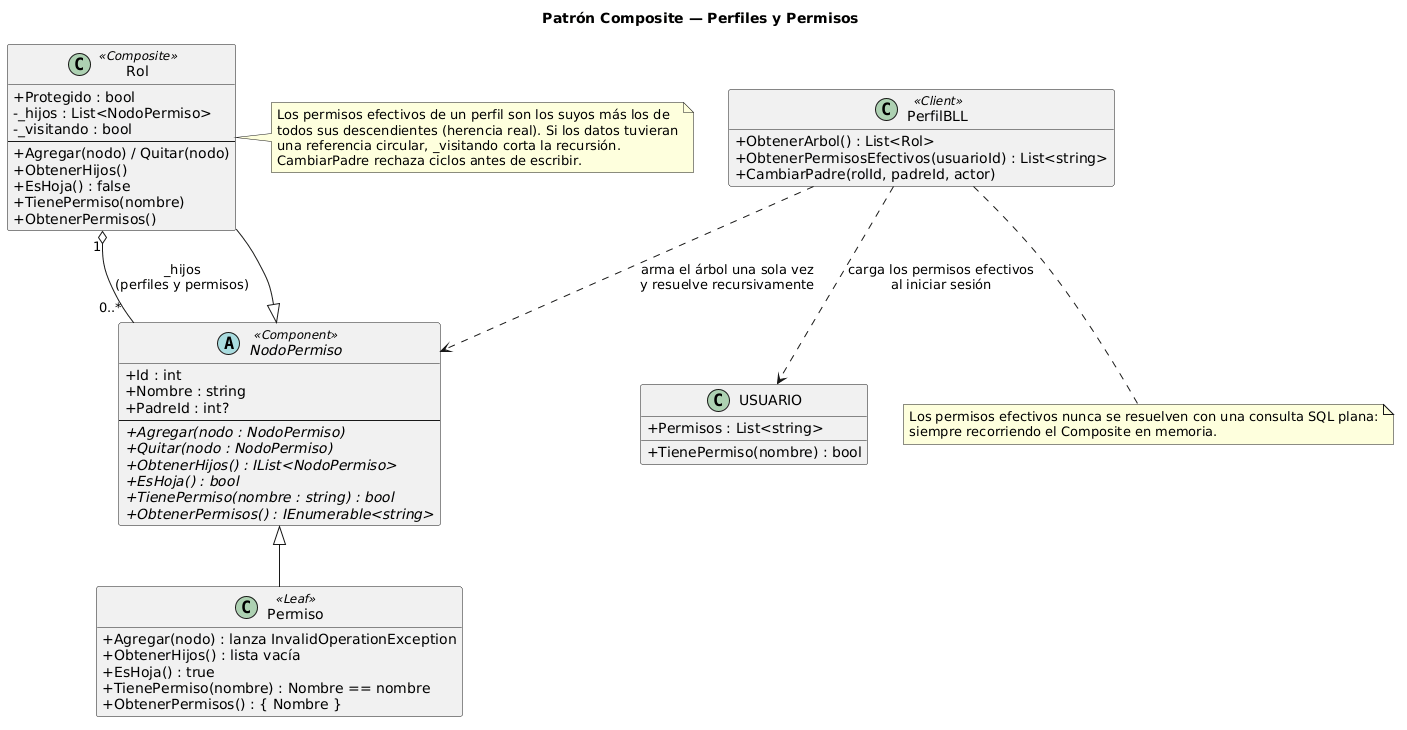

The diagram above was rendered by PlantUML. Its source (embedded in the PNG):
@startuml
title Patrón Composite — Perfiles y Permisos
skinparam shadowing false
skinparam classAttributeIconSize 0
hide empty members

abstract class NodoPermiso <<Component>> {
  +Id : int
  +Nombre : string
  +PadreId : int?
  --
  +{abstract} Agregar(nodo : NodoPermiso)
  +{abstract} Quitar(nodo : NodoPermiso)
  +{abstract} ObtenerHijos() : IList<NodoPermiso>
  +{abstract} EsHoja() : bool
  +{abstract} TienePermiso(nombre : string) : bool
  +{abstract} ObtenerPermisos() : IEnumerable<string>
}

class Rol <<Composite>> {
  +Protegido : bool
  -_hijos : List<NodoPermiso>
  -_visitando : bool
  --
  +Agregar(nodo) / Quitar(nodo)
  +ObtenerHijos()
  +EsHoja() : false
  +TienePermiso(nombre)
  +ObtenerPermisos()
}

class Permiso <<Leaf>> {
  +Agregar(nodo) : lanza InvalidOperationException
  +ObtenerHijos() : lista vacía
  +EsHoja() : true
  +TienePermiso(nombre) : Nombre == nombre
  +ObtenerPermisos() : { Nombre }
}

class PerfilBLL <<Client>> {
  +ObtenerArbol() : List<Rol>
  +ObtenerPermisosEfectivos(usuarioId) : List<string>
  +CambiarPadre(rolId, padreId, actor)
}

class USUARIO {
  +Permisos : List<string>
  +TienePermiso(nombre) : bool
}

NodoPermiso <|-- Rol
NodoPermiso <|-- Permiso
Rol "1" o-- "0..*" NodoPermiso : _hijos\n(perfiles y permisos)
PerfilBLL ..> NodoPermiso : arma el árbol una sola vez\ny resuelve recursivamente
PerfilBLL ..> USUARIO : carga los permisos efectivos\nal iniciar sesión

note right of Rol
  Los permisos efectivos de un perfil son los suyos más los de
  todos sus descendientes (herencia real). Si los datos tuvieran
  una referencia circular, _visitando corta la recursión.
  CambiarPadre rechaza ciclos antes de escribir.
end note

note bottom of PerfilBLL
  Los permisos efectivos nunca se resuelven con una consulta SQL plana:
  siempre recorriendo el Composite en memoria.
end note
@enduml